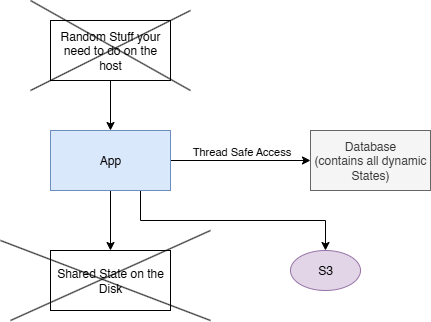

The diagram above was exported from draw.io. Its source (the exported page's mxGraphModel, read from the mxfile embedded in the PNG):
<mxGraphModel dx="1055" dy="647" grid="1" gridSize="10" guides="1" tooltips="1" connect="1" arrows="1" fold="1" page="1" pageScale="1" pageWidth="827" pageHeight="1169" math="0" shadow="0">
  <root>
    <mxCell id="0" />
    <mxCell id="1" parent="0" />
    <mxCell id="jqQLVuKZvqgUm1BVGplV-3" style="edgeStyle=orthogonalEdgeStyle;rounded=0;orthogonalLoop=1;jettySize=auto;html=1;exitX=1;exitY=0.5;exitDx=0;exitDy=0;" edge="1" parent="1" source="jqQLVuKZvqgUm1BVGplV-1" target="jqQLVuKZvqgUm1BVGplV-2">
      <mxGeometry relative="1" as="geometry" />
    </mxCell>
    <mxCell id="jqQLVuKZvqgUm1BVGplV-6" value="Thread Safe Access" style="edgeLabel;html=1;align=center;verticalAlign=middle;resizable=0;points=[];" vertex="1" connectable="0" parent="jqQLVuKZvqgUm1BVGplV-3">
      <mxGeometry x="-0.517" y="-1" relative="1" as="geometry">
        <mxPoint x="36" y="-11" as="offset" />
      </mxGeometry>
    </mxCell>
    <mxCell id="jqQLVuKZvqgUm1BVGplV-10" style="edgeStyle=orthogonalEdgeStyle;rounded=0;orthogonalLoop=1;jettySize=auto;html=1;exitX=0.5;exitY=1;exitDx=0;exitDy=0;entryX=0.5;entryY=0;entryDx=0;entryDy=0;" edge="1" parent="1" source="jqQLVuKZvqgUm1BVGplV-1" target="jqQLVuKZvqgUm1BVGplV-8">
      <mxGeometry relative="1" as="geometry" />
    </mxCell>
    <mxCell id="jqQLVuKZvqgUm1BVGplV-17" style="edgeStyle=orthogonalEdgeStyle;rounded=0;orthogonalLoop=1;jettySize=auto;html=1;exitX=0.75;exitY=1;exitDx=0;exitDy=0;entryX=0.5;entryY=0;entryDx=0;entryDy=0;" edge="1" parent="1" source="jqQLVuKZvqgUm1BVGplV-1" target="jqQLVuKZvqgUm1BVGplV-15">
      <mxGeometry relative="1" as="geometry" />
    </mxCell>
    <mxCell id="jqQLVuKZvqgUm1BVGplV-1" value="App" style="rounded=0;whiteSpace=wrap;html=1;fillColor=#dae8fc;strokeColor=#6c8ebf;" vertex="1" parent="1">
      <mxGeometry x="220" y="190" width="120" height="60" as="geometry" />
    </mxCell>
    <mxCell id="jqQLVuKZvqgUm1BVGplV-2" value="Database&lt;br&gt;(contains all dynamic States)" style="rounded=0;whiteSpace=wrap;html=1;fillColor=#f5f5f5;fontColor=#333333;strokeColor=#666666;" vertex="1" parent="1">
      <mxGeometry x="480" y="190" width="120" height="60" as="geometry" />
    </mxCell>
    <mxCell id="jqQLVuKZvqgUm1BVGplV-9" style="edgeStyle=orthogonalEdgeStyle;rounded=0;orthogonalLoop=1;jettySize=auto;html=1;exitX=0.5;exitY=1;exitDx=0;exitDy=0;entryX=0.5;entryY=0;entryDx=0;entryDy=0;" edge="1" parent="1" source="jqQLVuKZvqgUm1BVGplV-7" target="jqQLVuKZvqgUm1BVGplV-1">
      <mxGeometry relative="1" as="geometry" />
    </mxCell>
    <mxCell id="jqQLVuKZvqgUm1BVGplV-7" value="Random Stuff your need to do on the host" style="rounded=0;whiteSpace=wrap;html=1;" vertex="1" parent="1">
      <mxGeometry x="220" y="80" width="120" height="60" as="geometry" />
    </mxCell>
    <mxCell id="jqQLVuKZvqgUm1BVGplV-8" value="Shared State on the Disk" style="rounded=0;whiteSpace=wrap;html=1;" vertex="1" parent="1">
      <mxGeometry x="220" y="310" width="120" height="60" as="geometry" />
    </mxCell>
    <mxCell id="jqQLVuKZvqgUm1BVGplV-11" value="" style="endArrow=none;html=1;rounded=0;" edge="1" parent="1">
      <mxGeometry width="50" height="50" relative="1" as="geometry">
        <mxPoint x="200" y="150" as="sourcePoint" />
        <mxPoint x="360" y="70" as="targetPoint" />
      </mxGeometry>
    </mxCell>
    <mxCell id="jqQLVuKZvqgUm1BVGplV-12" value="" style="endArrow=none;html=1;rounded=0;" edge="1" parent="1">
      <mxGeometry width="50" height="50" relative="1" as="geometry">
        <mxPoint x="200" y="60" as="sourcePoint" />
        <mxPoint x="360" y="150" as="targetPoint" />
      </mxGeometry>
    </mxCell>
    <mxCell id="jqQLVuKZvqgUm1BVGplV-13" value="" style="endArrow=none;html=1;rounded=0;" edge="1" parent="1">
      <mxGeometry width="50" height="50" relative="1" as="geometry">
        <mxPoint x="180" y="380" as="sourcePoint" />
        <mxPoint x="380" y="290" as="targetPoint" />
      </mxGeometry>
    </mxCell>
    <mxCell id="jqQLVuKZvqgUm1BVGplV-14" value="" style="endArrow=none;html=1;rounded=0;" edge="1" parent="1">
      <mxGeometry width="50" height="50" relative="1" as="geometry">
        <mxPoint x="170" y="300" as="sourcePoint" />
        <mxPoint x="380" y="380" as="targetPoint" />
      </mxGeometry>
    </mxCell>
    <mxCell id="jqQLVuKZvqgUm1BVGplV-15" value="S3" style="ellipse;whiteSpace=wrap;html=1;fillColor=#e1d5e7;strokeColor=#9673a6;" vertex="1" parent="1">
      <mxGeometry x="460" y="310" width="70" height="40" as="geometry" />
    </mxCell>
  </root>
</mxGraphModel>